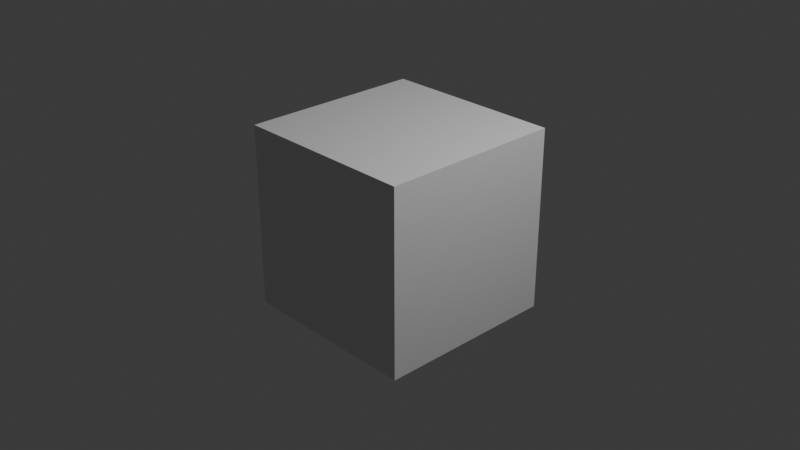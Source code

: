 # Source: tests.test_trajectory.test_gh_985.blend  (saved by Blender 5.2.44; exported with 4.5.12 LTS)
import bpy
from mathutils import Matrix  # noqa: F401  (used for matrix-valued properties, if any)

bpy.ops.wm.read_factory_settings(use_empty=True)
scene = bpy.context.scene
scene.name = 'Scene'

# ---- collections
col_collection = bpy.data.collections.new('Collection'); scene.collection.children.link(col_collection)
col_molecular_nodes = bpy.data.collections.new('Molecular Nodes'); scene.collection.children.link(col_molecular_nodes)

# ---- materials (node trees are filled in below, after node groups)
mat_material = bpy.data.materials.new('Material')
mat_material.alpha_threshold = 0.0
mat_material.use_backface_culling_lightprobe_volume = False
mat_material.roughness = 0.5
mat_material.line_color = (0.0, 0.0, 0.0, 1.0)

# ---- node groups
ng_mn_newuniverseobject = bpy.data.node_groups.new('MN_NewUniverseObject', 'GeometryNodeTree')
_s = ng_mn_newuniverseobject.interface.new_socket(name='Geometry', in_out='OUTPUT', socket_type='NodeSocketGeometry')
_s = ng_mn_newuniverseobject.interface.new_socket(name='Atoms', in_out='INPUT', socket_type='NodeSocketGeometry')
ng_mn_newuniverseobject.is_modifier = True
_N = ng_mn_newuniverseobject.nodes; _L = ng_mn_newuniverseobject.links
n0 = _N.new('NodeGroupInput'); n0.name = 'Group Input'; n0.location = (-340, 0)
n1 = _N.new('NodeGroupOutput'); n1.name = 'Group Output'; n1.location = (200, 0)
_L.new(n0.outputs[0], n1.inputs[0])
n1.is_active_output = True

# ---- material node trees
mat_material.use_nodes = True; mat_material.node_tree.nodes.clear()
_N = mat_material.node_tree.nodes; _L = mat_material.node_tree.links
n0 = _N.new('ShaderNodeOutputMaterial'); n0.name = 'Material Output'; n0.location = (200, 100)
n1 = _N.new('ShaderNodeBsdfPrincipled'); n1.name = 'Principled BSDF'; n1.location = (-200, 100)
n1.inputs[10].default_value = 0.005
_L.new(n1.outputs[0], n0.inputs[0])
n0.is_active_output = True

# ---- world
world_world = bpy.data.worlds.new('World'); scene.world = world_world
world_world.use_nodes = True; world_world.node_tree.nodes.clear()
_N = world_world.node_tree.nodes; _L = world_world.node_tree.links
n0 = _N.new('ShaderNodeOutputWorld'); n0.name = 'World Output'; n0.location = (200, 100)
n1 = _N.new('ShaderNodeBackground'); n1.name = 'Background'; n1.location = (-200, 100)
n1.inputs[0].default_value = (0.05088, 0.05088, 0.05088, 1.0)
_L.new(n1.outputs[0], n0.inputs[0])
n0.is_active_output = True
world_world.color = (0.05088, 0.05088, 0.05088)
world_world.sun_shadow_jitter_overblur = 0.0

# ---- cameras
cam_camera = bpy.data.cameras.new('Camera')
cam_camera.clip_end = 100.0
cam_camera.ortho_scale = 7.314

# ---- lights
light_light = bpy.data.lights.new('Light', 'POINT')
light_light.energy = 1000.0
light_light.shadow_soft_size = 0.1

# ---- meshes
me_cube = bpy.data.meshes.new('Cube')
me_cube.from_pydata([(1.0, 1.0, 1.0), (1.0, 1.0, -1.0), (1.0, -1.0, 1.0), (1.0, -1.0, -1.0), (-1.0, 1.0, 1.0), (-1.0, 1.0, -1.0), (-1.0, -1.0, 1.0), (-1.0, -1.0, -1.0)], [], [(0, 4, 6, 2), (3, 2, 6, 7), (7, 6, 4, 5), (5, 1, 3, 7), (1, 0, 2, 3), (5, 4, 0, 1)])
_uv = me_cube.uv_layers.new(name='UVMap')
_uv.uv.foreach_set('vector', [0.625, 0.5, 0.875, 0.5, 0.875, 0.75, 0.625, 0.75, 0.375, 0.75, 0.625, 0.75, 0.625, 1.0, 0.375, 1.0, 0.375, 0.0, 0.625, 0.0, 0.625, 0.25, 0.375, 0.25, 0.125, 0.5, 0.375, 0.5, 0.375, 0.75, 0.125, 0.75, 0.375, 0.5, 0.625, 0.5, 0.625, 0.75, 0.375, 0.75, 0.375, 0.25, 0.625, 0.25, 0.625, 0.5, 0.375, 0.5])
me_cube.materials.append(mat_material)
me_cube.use_mirror_vertex_groups = False
me_cube.update()
me_newuniverseobject = bpy.data.meshes.new('NewUniverseObject')
me_newuniverseobject.from_pydata([(-0.09535, 0.00478, 0.00425), (0.04879, -0.03215, -0.0189), (0.1277, 0.03248, 0.07377), (-0.1357, 0.0734, -0.07332), (-0.1593, -0.08626, 0.002176), (-0.1071, 0.05964, 0.1011), (0.07874, -0.01406, -0.1236), (0.059, -0.1426, -0.004403), (0.1832, 0.1048, 0.0389)], [(0, 1), (0, 3), (0, 4), (0, 5), (1, 2), (1, 6), (1, 7), (2, 8)], [])
me_newuniverseobject.update()

# ---- objects
ob_cube = bpy.data.objects.new('Cube', me_cube)
ob_light = bpy.data.objects.new('Light', light_light)
ob_camera = bpy.data.objects.new('Camera', cam_camera)
ob_newuniverseobject = bpy.data.objects.new('NewUniverseObject', me_newuniverseobject)

# ---- transforms, parenting, visibility, modifiers, constraints
ob_cube.location = (0.0, 0.0, 0.0)
ob_cube.lock_rotations_4d = False
ob_cube.empty_display_type = 'ARROWS'
ob_cube.lineart.crease_threshold = 0.0
ob_light.location = (4.076, 1.005, 5.904)
ob_light.rotation_euler = (0.6503, 0.05522, 1.866)
ob_light.lock_rotations_4d = False
ob_light.empty_display_type = 'ARROWS'
ob_light.color = (0.0, 0.0, 0.0, 0.0)
ob_light.lineart.crease_threshold = 0.0
ob_camera.location = (7.359, -6.926, 4.958)
ob_camera.rotation_euler = (1.109, 0.0, 0.8149)
ob_camera.lock_rotations_4d = False
ob_camera.empty_display_type = 'ARROWS'
ob_camera.color = (0.0, 0.0, 0.0, 0.0)
ob_camera.display_type = 'WIRE'
ob_camera.lineart.crease_threshold = 0.0
ob_newuniverseobject.location = (0.0, 0.0, 0.0)
_m = ob_newuniverseobject.modifiers.new('Molecular Nodes', 'NODES')
_m.node_group = ng_mn_newuniverseobject

# ---- collection membership
col_collection.objects.link(ob_cube)
col_collection.objects.link(ob_light)
col_collection.objects.link(ob_camera)
col_molecular_nodes.objects.link(ob_newuniverseobject)

# ---- scene / render settings (as saved in the file)
scene.camera = ob_camera
scene.frame_start = 1; scene.frame_end = 250; scene.frame_set(1)
scene.render.engine = 'BLENDER_EEVEE_NEXT'
scene.render.bake_bias = 0.0
scene.render.bake_samples = 0
scene.render.compositor_device = 'GPU'
scene.eevee.use_volume_custom_range = False
scene.eevee.fast_gi_thickness_near = 0.1
scene.eevee.fast_gi_thickness_far = 0.0
scene.eevee.ray_tracing_options.screen_trace_thickness = 0.1
bpy.context.view_layer.update()

